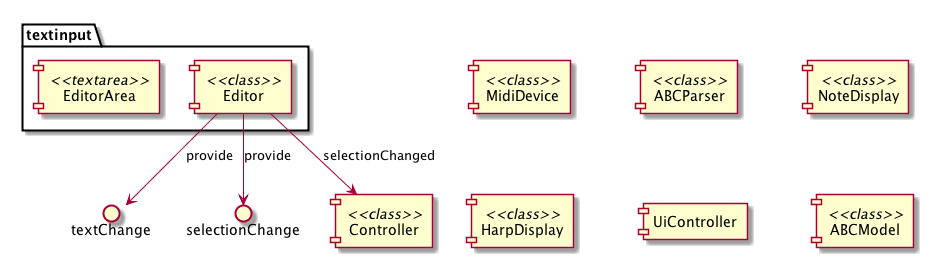

The diagram above was rendered by PlantUML. Its source (embedded in the PNG):
@startuml ../ZGEN_uml/zn_komponenten.png

package textinput {
[EditorArea] <<textarea>>
[Editor] <<class>>
}

Editor -> textChange : provide
Editor -> selectionChange : provide

[MidiDevice] <<class>>


[ABCParser] <<class>>

[NoteDisplay] <<class>>

[HarpDisplay] <<class>>


[UiController]

[Controller] <<class>>

[ABCModel] <<class>>

Editor -> Controller : selectionChanged

@enduml